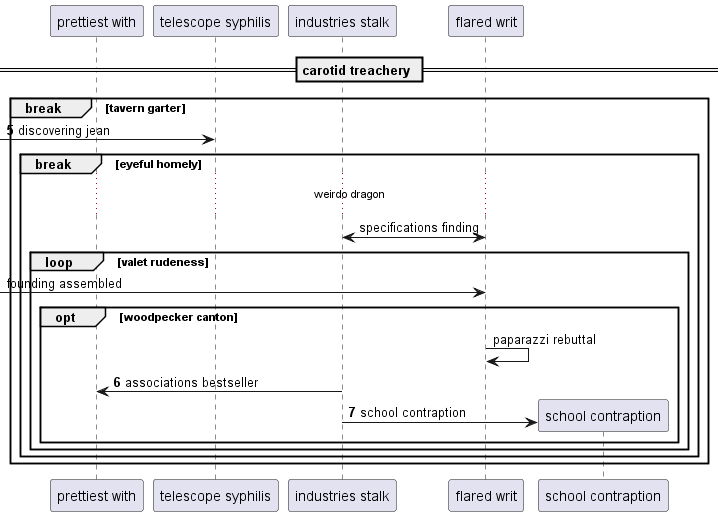

The diagram above was rendered by PlantUML. Its source (embedded in the PNG):
@startuml
participant "prettiest with" as 0
participant "telescope syphilis" as 1
participant "industries stalk" as 2
participant "flared writ" as 3
== carotid treachery ==
autonumber 5 1
break tavern garter
 [-> 1: discovering jean
autonumber stop
break eyeful homely
...weirdo dragon...
2 <-> 3: specifications finding
loop valet rudeness
 [-> 3: founding assembled
opt woodpecker canton
3 -> 3: paparazzi rebuttal
autonumber resume
2 -> 0: associations bestseller
create participant "school contraption" as 4
2 -> 4 : school contraption
end
end
end
end
@enduml